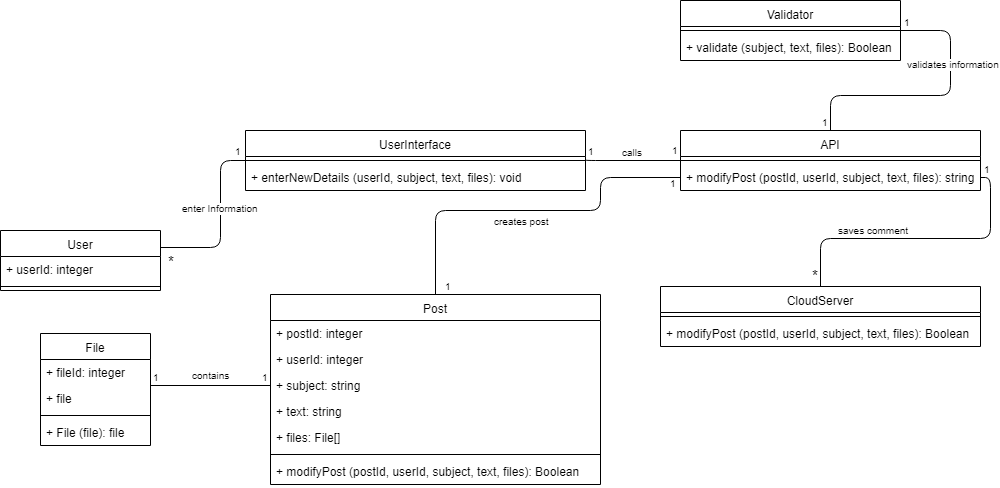

The diagram above was exported from draw.io. Its source (the exported page's mxGraphModel, read from the mxfile embedded in the PNG):
<mxGraphModel dx="840" dy="452" grid="1" gridSize="10" guides="1" tooltips="1" connect="1" arrows="1" fold="1" page="1" pageScale="1" pageWidth="850" pageHeight="1100" math="0" shadow="0">
  <root>
    <mxCell id="0" />
    <mxCell id="1" parent="0" />
    <mxCell id="qeNRr9RPjDF6gMs-NTC3-1" value="" style="endArrow=none;html=1;edgeStyle=orthogonalEdgeStyle;entryX=0;entryY=0.5;entryDx=0;entryDy=0;exitX=1;exitY=0.5;exitDx=0;exitDy=0;" parent="1" target="qeNRr9RPjDF6gMs-NTC3-16" edge="1">
      <mxGeometry relative="1" as="geometry">
        <mxPoint x="170" y="337" as="sourcePoint" />
        <mxPoint x="280" y="247" as="targetPoint" />
        <Array as="points">
          <mxPoint x="230" y="337" />
          <mxPoint x="230" y="250" />
        </Array>
      </mxGeometry>
    </mxCell>
    <mxCell id="qeNRr9RPjDF6gMs-NTC3-2" value="enter Information" style="resizable=0;html=1;align=right;verticalAlign=bottom;labelBackgroundColor=#ffffff;fontSize=10;" parent="qeNRr9RPjDF6gMs-NTC3-1" connectable="0" vertex="1">
      <mxGeometry x="1" relative="1" as="geometry">
        <mxPoint x="15" y="56" as="offset" />
      </mxGeometry>
    </mxCell>
    <mxCell id="qeNRr9RPjDF6gMs-NTC3-3" value="&lt;font style=&quot;font-size: 15px&quot;&gt;*&lt;/font&gt;" style="resizable=0;html=1;align=right;verticalAlign=bottom;labelBackgroundColor=#ffffff;fontSize=10;" parent="1" connectable="0" vertex="1">
      <mxGeometry x="196" y="306" as="geometry">
        <mxPoint x="-10" y="56" as="offset" />
      </mxGeometry>
    </mxCell>
    <mxCell id="qeNRr9RPjDF6gMs-NTC3-4" value="" style="endArrow=none;html=1;edgeStyle=orthogonalEdgeStyle;exitX=1;exitY=0.5;exitDx=0;exitDy=0;entryX=0;entryY=0.625;entryDx=0;entryDy=0;entryPerimeter=0;" parent="1" edge="1">
      <mxGeometry relative="1" as="geometry">
        <mxPoint x="595" y="249" as="sourcePoint" />
        <mxPoint x="690" y="250" as="targetPoint" />
        <Array as="points">
          <mxPoint x="595" y="250" />
        </Array>
      </mxGeometry>
    </mxCell>
    <mxCell id="qeNRr9RPjDF6gMs-NTC3-5" value="1" style="resizable=0;html=1;align=left;verticalAlign=bottom;labelBackgroundColor=#ffffff;fontSize=10;" parent="qeNRr9RPjDF6gMs-NTC3-4" connectable="0" vertex="1">
      <mxGeometry x="-1" relative="1" as="geometry" />
    </mxCell>
    <mxCell id="qeNRr9RPjDF6gMs-NTC3-6" value="1" style="resizable=0;html=1;align=right;verticalAlign=bottom;labelBackgroundColor=#ffffff;fontSize=10;" parent="qeNRr9RPjDF6gMs-NTC3-4" connectable="0" vertex="1">
      <mxGeometry x="1" relative="1" as="geometry">
        <mxPoint y="-2" as="offset" />
      </mxGeometry>
    </mxCell>
    <mxCell id="qeNRr9RPjDF6gMs-NTC3-7" value="calls" style="resizable=0;html=1;align=right;verticalAlign=bottom;labelBackgroundColor=#ffffff;fontSize=10;" parent="1" connectable="0" vertex="1">
      <mxGeometry x="664" y="193.5" as="geometry">
        <mxPoint x="-10" y="56" as="offset" />
      </mxGeometry>
    </mxCell>
    <mxCell id="qeNRr9RPjDF6gMs-NTC3-8" value="" style="endArrow=none;html=1;edgeStyle=orthogonalEdgeStyle;exitX=1;exitY=0.5;exitDx=0;exitDy=0;entryX=0.5;entryY=0;entryDx=0;entryDy=0;" parent="1" source="qeNRr9RPjDF6gMs-NTC3-21" target="qeNRr9RPjDF6gMs-NTC3-22" edge="1">
      <mxGeometry relative="1" as="geometry">
        <mxPoint x="940" y="310" as="sourcePoint" />
        <mxPoint x="740" y="377.5" as="targetPoint" />
      </mxGeometry>
    </mxCell>
    <mxCell id="qeNRr9RPjDF6gMs-NTC3-9" value="1" style="resizable=0;html=1;align=left;verticalAlign=bottom;labelBackgroundColor=#ffffff;fontSize=10;" parent="qeNRr9RPjDF6gMs-NTC3-8" connectable="0" vertex="1">
      <mxGeometry x="-1" relative="1" as="geometry">
        <mxPoint x="1" as="offset" />
      </mxGeometry>
    </mxCell>
    <mxCell id="qeNRr9RPjDF6gMs-NTC3-10" value="&lt;font style=&quot;font-size: 15px&quot;&gt;*&lt;/font&gt;" style="resizable=0;html=1;align=right;verticalAlign=bottom;labelBackgroundColor=#ffffff;fontSize=10;" parent="qeNRr9RPjDF6gMs-NTC3-8" connectable="0" vertex="1">
      <mxGeometry x="1" relative="1" as="geometry" />
    </mxCell>
    <mxCell id="qeNRr9RPjDF6gMs-NTC3-11" value="saves comment" style="resizable=0;html=1;align=right;verticalAlign=bottom;labelBackgroundColor=#ffffff;fontSize=10;" parent="1" connectable="0" vertex="1">
      <mxGeometry x="930" y="271.5" as="geometry">
        <mxPoint x="-10" y="56" as="offset" />
      </mxGeometry>
    </mxCell>
    <mxCell id="qeNRr9RPjDF6gMs-NTC3-12" value="" style="endArrow=none;html=1;edgeStyle=orthogonalEdgeStyle;entryX=0;entryY=0.5;entryDx=0;entryDy=0;exitX=0.5;exitY=0;exitDx=0;exitDy=0;" parent="1" source="qeNRr9RPjDF6gMs-NTC3-25" target="qeNRr9RPjDF6gMs-NTC3-21" edge="1">
      <mxGeometry relative="1" as="geometry">
        <mxPoint x="450" y="390" as="sourcePoint" />
        <mxPoint x="705" y="276" as="targetPoint" />
        <Array as="points">
          <mxPoint x="445" y="300" />
          <mxPoint x="610" y="300" />
          <mxPoint x="610" y="267" />
        </Array>
      </mxGeometry>
    </mxCell>
    <mxCell id="qeNRr9RPjDF6gMs-NTC3-13" value="1" style="resizable=0;html=1;align=left;verticalAlign=bottom;labelBackgroundColor=#ffffff;fontSize=10;" parent="qeNRr9RPjDF6gMs-NTC3-12" connectable="0" vertex="1">
      <mxGeometry x="-1" relative="1" as="geometry">
        <mxPoint x="7" as="offset" />
      </mxGeometry>
    </mxCell>
    <mxCell id="qeNRr9RPjDF6gMs-NTC3-14" value="1" style="resizable=0;html=1;align=right;verticalAlign=bottom;labelBackgroundColor=#ffffff;fontSize=10;" parent="qeNRr9RPjDF6gMs-NTC3-12" connectable="0" vertex="1">
      <mxGeometry x="1" relative="1" as="geometry">
        <mxPoint x="-2" y="14" as="offset" />
      </mxGeometry>
    </mxCell>
    <mxCell id="qeNRr9RPjDF6gMs-NTC3-15" value="&lt;div style=&quot;text-align: center&quot;&gt;&lt;span&gt;creates post&lt;/span&gt;&lt;/div&gt;" style="resizable=0;html=1;align=right;verticalAlign=bottom;labelBackgroundColor=#ffffff;fontSize=10;" parent="1" connectable="0" vertex="1">
      <mxGeometry x="570" y="263" as="geometry">
        <mxPoint x="-10" y="56" as="offset" />
      </mxGeometry>
    </mxCell>
    <mxCell id="qeNRr9RPjDF6gMs-NTC3-16" value="UserInterface" style="swimlane;fontStyle=0;align=center;verticalAlign=top;childLayout=stackLayout;horizontal=1;startSize=26;horizontalStack=0;resizeParent=1;resizeParentMax=0;resizeLast=0;collapsible=1;marginBottom=0;" parent="1" vertex="1">
      <mxGeometry x="255" y="220" width="340" height="60" as="geometry" />
    </mxCell>
    <mxCell id="qeNRr9RPjDF6gMs-NTC3-17" value="" style="line;strokeWidth=1;fillColor=none;align=left;verticalAlign=middle;spacingTop=-1;spacingLeft=3;spacingRight=3;rotatable=0;labelPosition=right;points=[];portConstraint=eastwest;" parent="qeNRr9RPjDF6gMs-NTC3-16" vertex="1">
      <mxGeometry y="26" width="340" height="8" as="geometry" />
    </mxCell>
    <mxCell id="qeNRr9RPjDF6gMs-NTC3-18" value="+ enterNewDetails (userId, subject, text, files): void" style="text;strokeColor=none;fillColor=none;align=left;verticalAlign=top;spacingLeft=4;spacingRight=4;overflow=hidden;rotatable=0;points=[[0,0.5],[1,0.5]];portConstraint=eastwest;" parent="qeNRr9RPjDF6gMs-NTC3-16" vertex="1">
      <mxGeometry y="34" width="340" height="26" as="geometry" />
    </mxCell>
    <mxCell id="qeNRr9RPjDF6gMs-NTC3-19" value="API" style="swimlane;fontStyle=0;align=center;verticalAlign=top;childLayout=stackLayout;horizontal=1;startSize=26;horizontalStack=0;resizeParent=1;resizeParentMax=0;resizeLast=0;collapsible=1;marginBottom=0;" parent="1" vertex="1">
      <mxGeometry x="690" y="220" width="300" height="60" as="geometry" />
    </mxCell>
    <mxCell id="qeNRr9RPjDF6gMs-NTC3-20" value="" style="line;strokeWidth=1;fillColor=none;align=left;verticalAlign=middle;spacingTop=-1;spacingLeft=3;spacingRight=3;rotatable=0;labelPosition=right;points=[];portConstraint=eastwest;" parent="qeNRr9RPjDF6gMs-NTC3-19" vertex="1">
      <mxGeometry y="26" width="300" height="8" as="geometry" />
    </mxCell>
    <mxCell id="qeNRr9RPjDF6gMs-NTC3-21" value="+ modifyPost (postId, userId, subject, text, files): string" style="text;strokeColor=none;fillColor=none;align=left;verticalAlign=top;spacingLeft=4;spacingRight=4;overflow=hidden;rotatable=0;points=[[0,0.5],[1,0.5]];portConstraint=eastwest;" parent="qeNRr9RPjDF6gMs-NTC3-19" vertex="1">
      <mxGeometry y="34" width="300" height="26" as="geometry" />
    </mxCell>
    <mxCell id="qeNRr9RPjDF6gMs-NTC3-22" value="CloudServer" style="swimlane;fontStyle=0;align=center;verticalAlign=top;childLayout=stackLayout;horizontal=1;startSize=26;horizontalStack=0;resizeParent=1;resizeParentMax=0;resizeLast=0;collapsible=1;marginBottom=0;" parent="1" vertex="1">
      <mxGeometry x="670" y="376" width="320" height="60" as="geometry" />
    </mxCell>
    <mxCell id="qeNRr9RPjDF6gMs-NTC3-23" value="" style="line;strokeWidth=1;fillColor=none;align=left;verticalAlign=middle;spacingTop=-1;spacingLeft=3;spacingRight=3;rotatable=0;labelPosition=right;points=[];portConstraint=eastwest;" parent="qeNRr9RPjDF6gMs-NTC3-22" vertex="1">
      <mxGeometry y="26" width="320" height="8" as="geometry" />
    </mxCell>
    <mxCell id="qeNRr9RPjDF6gMs-NTC3-24" value="+ modifyPost (postId, userId, subject, text, files): Boolean" style="text;strokeColor=none;fillColor=none;align=left;verticalAlign=top;spacingLeft=4;spacingRight=4;overflow=hidden;rotatable=0;points=[[0,0.5],[1,0.5]];portConstraint=eastwest;" parent="qeNRr9RPjDF6gMs-NTC3-22" vertex="1">
      <mxGeometry y="34" width="320" height="26" as="geometry" />
    </mxCell>
    <mxCell id="qeNRr9RPjDF6gMs-NTC3-25" value="Post" style="swimlane;fontStyle=0;align=center;verticalAlign=top;childLayout=stackLayout;horizontal=1;startSize=26;horizontalStack=0;resizeParent=1;resizeParentMax=0;resizeLast=0;collapsible=1;marginBottom=0;" parent="1" vertex="1">
      <mxGeometry x="280" y="384" width="330" height="190" as="geometry" />
    </mxCell>
    <mxCell id="qeNRr9RPjDF6gMs-NTC3-26" value="+ postId: integer" style="text;strokeColor=none;fillColor=none;align=left;verticalAlign=top;spacingLeft=4;spacingRight=4;overflow=hidden;rotatable=0;points=[[0,0.5],[1,0.5]];portConstraint=eastwest;" parent="qeNRr9RPjDF6gMs-NTC3-25" vertex="1">
      <mxGeometry y="26" width="330" height="26" as="geometry" />
    </mxCell>
    <mxCell id="qeNRr9RPjDF6gMs-NTC3-27" value="+ userId: integer" style="text;strokeColor=none;fillColor=none;align=left;verticalAlign=top;spacingLeft=4;spacingRight=4;overflow=hidden;rotatable=0;points=[[0,0.5],[1,0.5]];portConstraint=eastwest;" parent="qeNRr9RPjDF6gMs-NTC3-25" vertex="1">
      <mxGeometry y="52" width="330" height="26" as="geometry" />
    </mxCell>
    <mxCell id="qeNRr9RPjDF6gMs-NTC3-29" value="+ subject: string" style="text;strokeColor=none;fillColor=none;align=left;verticalAlign=top;spacingLeft=4;spacingRight=4;overflow=hidden;rotatable=0;points=[[0,0.5],[1,0.5]];portConstraint=eastwest;" parent="qeNRr9RPjDF6gMs-NTC3-25" vertex="1">
      <mxGeometry y="78" width="330" height="26" as="geometry" />
    </mxCell>
    <mxCell id="qeNRr9RPjDF6gMs-NTC3-30" value="+ text: string" style="text;strokeColor=none;fillColor=none;align=left;verticalAlign=top;spacingLeft=4;spacingRight=4;overflow=hidden;rotatable=0;points=[[0,0.5],[1,0.5]];portConstraint=eastwest;" parent="qeNRr9RPjDF6gMs-NTC3-25" vertex="1">
      <mxGeometry y="104" width="330" height="26" as="geometry" />
    </mxCell>
    <mxCell id="qeNRr9RPjDF6gMs-NTC3-31" value="+ files: File[]" style="text;strokeColor=none;fillColor=none;align=left;verticalAlign=top;spacingLeft=4;spacingRight=4;overflow=hidden;rotatable=0;points=[[0,0.5],[1,0.5]];portConstraint=eastwest;" parent="qeNRr9RPjDF6gMs-NTC3-25" vertex="1">
      <mxGeometry y="130" width="330" height="26" as="geometry" />
    </mxCell>
    <mxCell id="qeNRr9RPjDF6gMs-NTC3-32" value="" style="line;strokeWidth=1;fillColor=none;align=left;verticalAlign=middle;spacingTop=-1;spacingLeft=3;spacingRight=3;rotatable=0;labelPosition=right;points=[];portConstraint=eastwest;" parent="qeNRr9RPjDF6gMs-NTC3-25" vertex="1">
      <mxGeometry y="156" width="330" height="8" as="geometry" />
    </mxCell>
    <mxCell id="qeNRr9RPjDF6gMs-NTC3-33" value="+ modifyPost (postId, userId, subject, text, files): Boolean" style="text;strokeColor=none;fillColor=none;align=left;verticalAlign=top;spacingLeft=4;spacingRight=4;overflow=hidden;rotatable=0;points=[[0,0.5],[1,0.5]];portConstraint=eastwest;" parent="qeNRr9RPjDF6gMs-NTC3-25" vertex="1">
      <mxGeometry y="164" width="330" height="26" as="geometry" />
    </mxCell>
    <mxCell id="qeNRr9RPjDF6gMs-NTC3-34" value="1" style="resizable=0;html=1;align=left;verticalAlign=bottom;labelBackgroundColor=#ffffff;fontSize=10;" parent="1" connectable="0" vertex="1">
      <mxGeometry x="570" y="261" as="geometry">
        <mxPoint x="-328" y="-12" as="offset" />
      </mxGeometry>
    </mxCell>
    <mxCell id="qeNRr9RPjDF6gMs-NTC3-35" value="User" style="swimlane;fontStyle=0;align=center;verticalAlign=top;childLayout=stackLayout;horizontal=1;startSize=26;horizontalStack=0;resizeParent=1;resizeParentMax=0;resizeLast=0;collapsible=1;marginBottom=0;" parent="1" vertex="1">
      <mxGeometry x="10" y="320" width="160" height="60" as="geometry" />
    </mxCell>
    <mxCell id="qeNRr9RPjDF6gMs-NTC3-36" value="+ userId: integer" style="text;strokeColor=none;fillColor=none;align=left;verticalAlign=top;spacingLeft=4;spacingRight=4;overflow=hidden;rotatable=0;points=[[0,0.5],[1,0.5]];portConstraint=eastwest;" parent="qeNRr9RPjDF6gMs-NTC3-35" vertex="1">
      <mxGeometry y="26" width="160" height="26" as="geometry" />
    </mxCell>
    <mxCell id="qeNRr9RPjDF6gMs-NTC3-37" value="" style="line;strokeWidth=1;fillColor=none;align=left;verticalAlign=middle;spacingTop=-1;spacingLeft=3;spacingRight=3;rotatable=0;labelPosition=right;points=[];portConstraint=eastwest;" parent="qeNRr9RPjDF6gMs-NTC3-35" vertex="1">
      <mxGeometry y="52" width="160" height="8" as="geometry" />
    </mxCell>
    <mxCell id="qeNRr9RPjDF6gMs-NTC3-38" value="Validator" style="swimlane;fontStyle=0;align=center;verticalAlign=top;childLayout=stackLayout;horizontal=1;startSize=26;horizontalStack=0;resizeParent=1;resizeParentMax=0;resizeLast=0;collapsible=1;marginBottom=0;" parent="1" vertex="1">
      <mxGeometry x="690" y="90" width="220" height="60" as="geometry" />
    </mxCell>
    <mxCell id="qeNRr9RPjDF6gMs-NTC3-39" value="" style="line;strokeWidth=1;fillColor=none;align=left;verticalAlign=middle;spacingTop=-1;spacingLeft=3;spacingRight=3;rotatable=0;labelPosition=right;points=[];portConstraint=eastwest;" parent="qeNRr9RPjDF6gMs-NTC3-38" vertex="1">
      <mxGeometry y="26" width="220" height="8" as="geometry" />
    </mxCell>
    <mxCell id="qeNRr9RPjDF6gMs-NTC3-40" value="+ validate (subject, text, files): Boolean" style="text;strokeColor=none;fillColor=none;align=left;verticalAlign=top;spacingLeft=4;spacingRight=4;overflow=hidden;rotatable=0;points=[[0,0.5],[1,0.5]];portConstraint=eastwest;" parent="qeNRr9RPjDF6gMs-NTC3-38" vertex="1">
      <mxGeometry y="34" width="220" height="26" as="geometry" />
    </mxCell>
    <mxCell id="qeNRr9RPjDF6gMs-NTC3-41" value="" style="endArrow=none;html=1;edgeStyle=orthogonalEdgeStyle;exitX=1;exitY=0.5;exitDx=0;exitDy=0;entryX=0.5;entryY=0;entryDx=0;entryDy=0;" parent="1" source="qeNRr9RPjDF6gMs-NTC3-38" target="qeNRr9RPjDF6gMs-NTC3-19" edge="1">
      <mxGeometry relative="1" as="geometry">
        <mxPoint x="1100" y="90" as="sourcePoint" />
        <mxPoint x="960" y="199" as="targetPoint" />
        <Array as="points">
          <mxPoint x="960" y="120" />
          <mxPoint x="960" y="185" />
          <mxPoint x="840" y="185" />
        </Array>
      </mxGeometry>
    </mxCell>
    <mxCell id="qeNRr9RPjDF6gMs-NTC3-42" value="1" style="resizable=0;html=1;align=left;verticalAlign=bottom;labelBackgroundColor=#ffffff;fontSize=10;" parent="qeNRr9RPjDF6gMs-NTC3-41" connectable="0" vertex="1">
      <mxGeometry x="-1" relative="1" as="geometry">
        <mxPoint x="1" as="offset" />
      </mxGeometry>
    </mxCell>
    <mxCell id="qeNRr9RPjDF6gMs-NTC3-43" value="1" style="resizable=0;html=1;align=right;verticalAlign=bottom;labelBackgroundColor=#ffffff;fontSize=10;" parent="qeNRr9RPjDF6gMs-NTC3-41" connectable="0" vertex="1">
      <mxGeometry x="1" relative="1" as="geometry" />
    </mxCell>
    <mxCell id="qeNRr9RPjDF6gMs-NTC3-44" value="validates information" style="resizable=0;html=1;align=right;verticalAlign=bottom;labelBackgroundColor=#ffffff;fontSize=10;" parent="1" connectable="0" vertex="1">
      <mxGeometry x="1021" y="106" as="geometry">
        <mxPoint x="-10" y="56" as="offset" />
      </mxGeometry>
    </mxCell>
    <mxCell id="qeNRr9RPjDF6gMs-NTC3-45" value="File" style="swimlane;fontStyle=0;align=center;verticalAlign=top;childLayout=stackLayout;horizontal=1;startSize=26;horizontalStack=0;resizeParent=1;resizeParentMax=0;resizeLast=0;collapsible=1;marginBottom=0;" parent="1" vertex="1">
      <mxGeometry x="50" y="423" width="110" height="112" as="geometry" />
    </mxCell>
    <mxCell id="qeNRr9RPjDF6gMs-NTC3-46" value="+ fileId: integer" style="text;strokeColor=none;fillColor=none;align=left;verticalAlign=top;spacingLeft=4;spacingRight=4;overflow=hidden;rotatable=0;points=[[0,0.5],[1,0.5]];portConstraint=eastwest;" parent="qeNRr9RPjDF6gMs-NTC3-45" vertex="1">
      <mxGeometry y="26" width="110" height="26" as="geometry" />
    </mxCell>
    <mxCell id="qeNRr9RPjDF6gMs-NTC3-47" value="+ file" style="text;strokeColor=none;fillColor=none;align=left;verticalAlign=top;spacingLeft=4;spacingRight=4;overflow=hidden;rotatable=0;points=[[0,0.5],[1,0.5]];portConstraint=eastwest;" parent="qeNRr9RPjDF6gMs-NTC3-45" vertex="1">
      <mxGeometry y="52" width="110" height="26" as="geometry" />
    </mxCell>
    <mxCell id="qeNRr9RPjDF6gMs-NTC3-48" value="" style="line;strokeWidth=1;fillColor=none;align=left;verticalAlign=middle;spacingTop=-1;spacingLeft=3;spacingRight=3;rotatable=0;labelPosition=right;points=[];portConstraint=eastwest;" parent="qeNRr9RPjDF6gMs-NTC3-45" vertex="1">
      <mxGeometry y="78" width="110" height="8" as="geometry" />
    </mxCell>
    <mxCell id="qeNRr9RPjDF6gMs-NTC3-49" value="+ File (file): file" style="text;strokeColor=none;fillColor=none;align=left;verticalAlign=top;spacingLeft=4;spacingRight=4;overflow=hidden;rotatable=0;points=[[0,0.5],[1,0.5]];portConstraint=eastwest;" parent="qeNRr9RPjDF6gMs-NTC3-45" vertex="1">
      <mxGeometry y="86" width="110" height="26" as="geometry" />
    </mxCell>
    <mxCell id="qeNRr9RPjDF6gMs-NTC3-50" value="" style="endArrow=none;html=1;edgeStyle=orthogonalEdgeStyle;" parent="1" edge="1">
      <mxGeometry relative="1" as="geometry">
        <mxPoint x="160" y="475" as="sourcePoint" />
        <mxPoint x="280" y="475" as="targetPoint" />
        <Array as="points">
          <mxPoint x="160" y="475" />
        </Array>
      </mxGeometry>
    </mxCell>
    <mxCell id="qeNRr9RPjDF6gMs-NTC3-51" value="1" style="resizable=0;html=1;align=left;verticalAlign=bottom;labelBackgroundColor=#ffffff;fontSize=10;" parent="qeNRr9RPjDF6gMs-NTC3-50" connectable="0" vertex="1">
      <mxGeometry x="-1" relative="1" as="geometry">
        <mxPoint as="offset" />
      </mxGeometry>
    </mxCell>
    <mxCell id="qeNRr9RPjDF6gMs-NTC3-52" value="1" style="resizable=0;html=1;align=right;verticalAlign=bottom;labelBackgroundColor=#ffffff;fontSize=10;" parent="qeNRr9RPjDF6gMs-NTC3-50" connectable="0" vertex="1">
      <mxGeometry x="1" relative="1" as="geometry" />
    </mxCell>
    <mxCell id="qeNRr9RPjDF6gMs-NTC3-53" value="contains" style="resizable=0;html=1;align=right;verticalAlign=bottom;labelBackgroundColor=#ffffff;fontSize=10;" parent="1" connectable="0" vertex="1">
      <mxGeometry x="270" y="423" as="geometry">
        <mxPoint x="-29" y="50" as="offset" />
      </mxGeometry>
    </mxCell>
  </root>
</mxGraphModel>